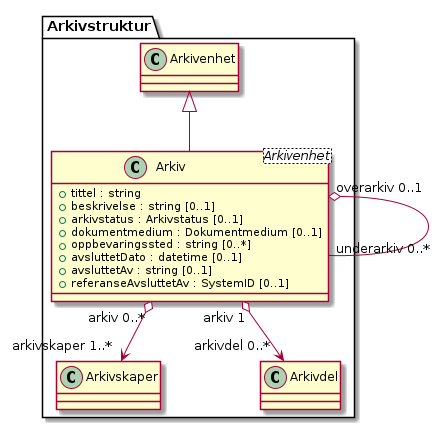

The diagram above was rendered by PlantUML. Its source (embedded in the PNG):
@startuml
skinparam nodesep 100
class Arkivstruktur.Arkiv <Arkivenhet> {
  +tittel : string
  +beskrivelse : string [0..1]
  +arkivstatus : Arkivstatus [0..1]
  +dokumentmedium : Dokumentmedium [0..1]
  +oppbevaringssted : string [0..*]
  +avsluttetDato : datetime [0..1]
  +avsluttetAv : string [0..1]
  +referanseAvsluttetAv : SystemID [0..1]
}
Arkivstruktur.Arkiv "arkiv 0..*" o--> "arkivskaper 1..*" Arkivstruktur.Arkivskaper
Arkivstruktur.Arkiv "arkiv 1" o--> "arkivdel 0..*" Arkivstruktur.Arkivdel
Arkivstruktur.Arkiv "overarkiv 0..1" o-- "underarkiv 0..*" Arkivstruktur.Arkiv
Arkivstruktur.Arkivenhet <|-- Arkivstruktur.Arkiv
@enduml